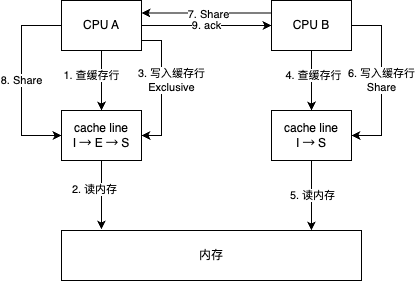

The diagram above was exported from draw.io. Its source (the exported page's mxGraphModel, read from the mxfile embedded in the PNG):
<mxGraphModel dx="789" dy="506" grid="1" gridSize="10" guides="1" tooltips="1" connect="1" arrows="1" fold="1" page="1" pageScale="1" pageWidth="827" pageHeight="1169" math="0" shadow="0">
  <root>
    <mxCell id="0" />
    <mxCell id="1" parent="0" />
    <mxCell id="L2HJ8_ptXzzpr5DpHWrI-5" style="edgeStyle=orthogonalEdgeStyle;rounded=0;orthogonalLoop=1;jettySize=auto;html=1;exitX=0.5;exitY=1;exitDx=0;exitDy=0;" edge="1" parent="1" source="L2HJ8_ptXzzpr5DpHWrI-1" target="L2HJ8_ptXzzpr5DpHWrI-3">
      <mxGeometry relative="1" as="geometry" />
    </mxCell>
    <mxCell id="L2HJ8_ptXzzpr5DpHWrI-9" value="1. 查缓存行" style="edgeLabel;html=1;align=center;verticalAlign=middle;resizable=0;points=[];" vertex="1" connectable="0" parent="L2HJ8_ptXzzpr5DpHWrI-5">
      <mxGeometry x="-0.1667" y="-3" relative="1" as="geometry">
        <mxPoint x="-7" as="offset" />
      </mxGeometry>
    </mxCell>
    <mxCell id="L2HJ8_ptXzzpr5DpHWrI-13" value="3. 写入缓存行&lt;br&gt;Exclusive" style="edgeStyle=orthogonalEdgeStyle;rounded=0;orthogonalLoop=1;jettySize=auto;html=1;exitX=1;exitY=0.5;exitDx=0;exitDy=0;entryX=1;entryY=0.5;entryDx=0;entryDy=0;" edge="1" parent="1" source="L2HJ8_ptXzzpr5DpHWrI-1" target="L2HJ8_ptXzzpr5DpHWrI-3">
      <mxGeometry y="10" relative="1" as="geometry">
        <Array as="points">
          <mxPoint x="180" y="210" />
          <mxPoint x="200" y="210" />
          <mxPoint x="200" y="305" />
        </Array>
        <mxPoint as="offset" />
      </mxGeometry>
    </mxCell>
    <mxCell id="L2HJ8_ptXzzpr5DpHWrI-24" value="8. Share" style="edgeStyle=orthogonalEdgeStyle;rounded=0;orthogonalLoop=1;jettySize=auto;html=1;exitX=0;exitY=0.5;exitDx=0;exitDy=0;entryX=0;entryY=0.5;entryDx=0;entryDy=0;" edge="1" parent="1" source="L2HJ8_ptXzzpr5DpHWrI-1" target="L2HJ8_ptXzzpr5DpHWrI-3">
      <mxGeometry relative="1" as="geometry">
        <Array as="points">
          <mxPoint x="60" y="195" />
          <mxPoint x="60" y="305" />
        </Array>
      </mxGeometry>
    </mxCell>
    <mxCell id="L2HJ8_ptXzzpr5DpHWrI-25" value="9. ack" style="edgeStyle=orthogonalEdgeStyle;rounded=0;orthogonalLoop=1;jettySize=auto;html=1;exitX=1;exitY=0.5;exitDx=0;exitDy=0;" edge="1" parent="1" source="L2HJ8_ptXzzpr5DpHWrI-1" target="L2HJ8_ptXzzpr5DpHWrI-2">
      <mxGeometry relative="1" as="geometry" />
    </mxCell>
    <mxCell id="L2HJ8_ptXzzpr5DpHWrI-1" value="CPU A" style="rounded=0;whiteSpace=wrap;html=1;" vertex="1" parent="1">
      <mxGeometry x="100" y="170" width="80" height="50" as="geometry" />
    </mxCell>
    <mxCell id="L2HJ8_ptXzzpr5DpHWrI-15" style="edgeStyle=orthogonalEdgeStyle;rounded=0;orthogonalLoop=1;jettySize=auto;html=1;exitX=0.5;exitY=1;exitDx=0;exitDy=0;entryX=0.5;entryY=0;entryDx=0;entryDy=0;" edge="1" parent="1" source="L2HJ8_ptXzzpr5DpHWrI-2" target="L2HJ8_ptXzzpr5DpHWrI-14">
      <mxGeometry relative="1" as="geometry" />
    </mxCell>
    <mxCell id="L2HJ8_ptXzzpr5DpHWrI-19" value="4. 查缓存行" style="edgeLabel;html=1;align=center;verticalAlign=middle;resizable=0;points=[];" vertex="1" connectable="0" parent="L2HJ8_ptXzzpr5DpHWrI-15">
      <mxGeometry x="-0.1833" y="2" relative="1" as="geometry">
        <mxPoint as="offset" />
      </mxGeometry>
    </mxCell>
    <mxCell id="L2HJ8_ptXzzpr5DpHWrI-21" value="6. 写入缓存行&lt;br&gt;Share" style="edgeStyle=orthogonalEdgeStyle;rounded=0;orthogonalLoop=1;jettySize=auto;html=1;exitX=1;exitY=0.5;exitDx=0;exitDy=0;entryX=1;entryY=0.5;entryDx=0;entryDy=0;" edge="1" parent="1" source="L2HJ8_ptXzzpr5DpHWrI-2" target="L2HJ8_ptXzzpr5DpHWrI-14">
      <mxGeometry relative="1" as="geometry">
        <Array as="points">
          <mxPoint x="420" y="195" />
          <mxPoint x="420" y="305" />
        </Array>
      </mxGeometry>
    </mxCell>
    <mxCell id="L2HJ8_ptXzzpr5DpHWrI-22" style="edgeStyle=orthogonalEdgeStyle;rounded=0;orthogonalLoop=1;jettySize=auto;html=1;exitX=0;exitY=0.25;exitDx=0;exitDy=0;entryX=1;entryY=0.25;entryDx=0;entryDy=0;" edge="1" parent="1" source="L2HJ8_ptXzzpr5DpHWrI-2" target="L2HJ8_ptXzzpr5DpHWrI-1">
      <mxGeometry relative="1" as="geometry" />
    </mxCell>
    <mxCell id="L2HJ8_ptXzzpr5DpHWrI-23" value="7. Share" style="edgeLabel;html=1;align=center;verticalAlign=middle;resizable=0;points=[];" vertex="1" connectable="0" parent="L2HJ8_ptXzzpr5DpHWrI-22">
      <mxGeometry x="-0.0154" y="1" relative="1" as="geometry">
        <mxPoint as="offset" />
      </mxGeometry>
    </mxCell>
    <mxCell id="L2HJ8_ptXzzpr5DpHWrI-2" value="CPU B" style="rounded=0;whiteSpace=wrap;html=1;" vertex="1" parent="1">
      <mxGeometry x="310" y="170" width="80" height="50" as="geometry" />
    </mxCell>
    <mxCell id="L2HJ8_ptXzzpr5DpHWrI-6" style="edgeStyle=orthogonalEdgeStyle;rounded=0;orthogonalLoop=1;jettySize=auto;html=1;exitX=0.5;exitY=1;exitDx=0;exitDy=0;entryX=0.133;entryY=-0.02;entryDx=0;entryDy=0;entryPerimeter=0;" edge="1" parent="1" source="L2HJ8_ptXzzpr5DpHWrI-3" target="L2HJ8_ptXzzpr5DpHWrI-4">
      <mxGeometry relative="1" as="geometry" />
    </mxCell>
    <mxCell id="L2HJ8_ptXzzpr5DpHWrI-10" value="2. 读内存" style="edgeLabel;html=1;align=center;verticalAlign=middle;resizable=0;points=[];" vertex="1" connectable="0" parent="L2HJ8_ptXzzpr5DpHWrI-6">
      <mxGeometry x="-0.0014" y="-2" relative="1" as="geometry">
        <mxPoint x="-8" y="-4" as="offset" />
      </mxGeometry>
    </mxCell>
    <mxCell id="L2HJ8_ptXzzpr5DpHWrI-3" value="cache line&lt;br&gt;I → E → S" style="rounded=0;whiteSpace=wrap;html=1;" vertex="1" parent="1">
      <mxGeometry x="100" y="280" width="80" height="50" as="geometry" />
    </mxCell>
    <mxCell id="L2HJ8_ptXzzpr5DpHWrI-4" value="内存" style="rounded=0;whiteSpace=wrap;html=1;" vertex="1" parent="1">
      <mxGeometry x="100" y="400" width="300" height="50" as="geometry" />
    </mxCell>
    <mxCell id="L2HJ8_ptXzzpr5DpHWrI-18" style="edgeStyle=orthogonalEdgeStyle;rounded=0;orthogonalLoop=1;jettySize=auto;html=1;exitX=0.5;exitY=1;exitDx=0;exitDy=0;entryX=0.833;entryY=0;entryDx=0;entryDy=0;entryPerimeter=0;" edge="1" parent="1" source="L2HJ8_ptXzzpr5DpHWrI-14" target="L2HJ8_ptXzzpr5DpHWrI-4">
      <mxGeometry relative="1" as="geometry" />
    </mxCell>
    <mxCell id="L2HJ8_ptXzzpr5DpHWrI-20" value="5. 读内存" style="edgeLabel;html=1;align=center;verticalAlign=middle;resizable=0;points=[];" vertex="1" connectable="0" parent="L2HJ8_ptXzzpr5DpHWrI-18">
      <mxGeometry x="-0.0157" y="-1" relative="1" as="geometry">
        <mxPoint y="1" as="offset" />
      </mxGeometry>
    </mxCell>
    <mxCell id="L2HJ8_ptXzzpr5DpHWrI-14" value="cache line&lt;br&gt;I → S" style="rounded=0;whiteSpace=wrap;html=1;" vertex="1" parent="1">
      <mxGeometry x="310" y="280" width="80" height="50" as="geometry" />
    </mxCell>
  </root>
</mxGraphModel>